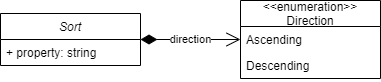

The diagram above was exported from draw.io. Its source (the exported page's mxGraphModel, read from the mxfile embedded in the PNG):
<mxGraphModel dx="794" dy="413" grid="1" gridSize="10" guides="1" tooltips="1" connect="1" arrows="1" fold="1" page="1" pageScale="1" pageWidth="827" pageHeight="1169" math="0" shadow="0">
  <root>
    <mxCell id="WIyWlLk6GJQsqaUBKTNV-0" />
    <mxCell id="WIyWlLk6GJQsqaUBKTNV-1" parent="WIyWlLk6GJQsqaUBKTNV-0" />
    <mxCell id="7Tzk65pItfvKkj1LDbwO-4" value="Sort" style="swimlane;fontStyle=2;childLayout=stackLayout;horizontal=1;startSize=26;fillColor=none;horizontalStack=0;resizeParent=1;resizeParentMax=0;resizeLast=0;collapsible=1;marginBottom=0;" parent="WIyWlLk6GJQsqaUBKTNV-1" vertex="1">
      <mxGeometry x="300" y="273" width="140" height="52" as="geometry" />
    </mxCell>
    <mxCell id="7Tzk65pItfvKkj1LDbwO-5" value="+ property: string" style="text;strokeColor=none;fillColor=none;align=left;verticalAlign=top;spacingLeft=4;spacingRight=4;overflow=hidden;rotatable=0;points=[[0,0.5],[1,0.5]];portConstraint=eastwest;" parent="7Tzk65pItfvKkj1LDbwO-4" vertex="1">
      <mxGeometry y="26" width="140" height="26" as="geometry" />
    </mxCell>
    <mxCell id="7Tzk65pItfvKkj1LDbwO-8" value="&lt;&lt;enumeration&gt;&gt;&#10;Direction" style="swimlane;fontStyle=0;childLayout=stackLayout;horizontal=1;startSize=26;fillColor=none;horizontalStack=0;resizeParent=1;resizeParentMax=0;resizeLast=0;collapsible=1;marginBottom=0;" parent="WIyWlLk6GJQsqaUBKTNV-1" vertex="1">
      <mxGeometry x="540" y="260" width="140" height="78" as="geometry" />
    </mxCell>
    <mxCell id="7Tzk65pItfvKkj1LDbwO-9" value="Ascending" style="text;strokeColor=none;fillColor=none;align=left;verticalAlign=top;spacingLeft=4;spacingRight=4;overflow=hidden;rotatable=0;points=[[0,0.5],[1,0.5]];portConstraint=eastwest;" parent="7Tzk65pItfvKkj1LDbwO-8" vertex="1">
      <mxGeometry y="26" width="140" height="26" as="geometry" />
    </mxCell>
    <mxCell id="7Tzk65pItfvKkj1LDbwO-13" value="Descending" style="text;strokeColor=none;fillColor=none;align=left;verticalAlign=top;spacingLeft=4;spacingRight=4;overflow=hidden;rotatable=0;points=[[0,0.5],[1,0.5]];portConstraint=eastwest;" parent="7Tzk65pItfvKkj1LDbwO-8" vertex="1">
      <mxGeometry y="52" width="140" height="26" as="geometry" />
    </mxCell>
    <mxCell id="7Tzk65pItfvKkj1LDbwO-16" value="direction" style="endArrow=open;html=1;endSize=12;startArrow=diamondThin;startSize=14;startFill=1;edgeStyle=orthogonalEdgeStyle;rounded=0;exitX=1;exitY=0.5;exitDx=0;exitDy=0;entryX=0;entryY=0.5;entryDx=0;entryDy=0;" parent="WIyWlLk6GJQsqaUBKTNV-1" source="7Tzk65pItfvKkj1LDbwO-4" target="7Tzk65pItfvKkj1LDbwO-8" edge="1">
      <mxGeometry relative="1" as="geometry">
        <mxPoint x="320" y="170" as="sourcePoint" />
        <mxPoint x="370" y="170" as="targetPoint" />
      </mxGeometry>
    </mxCell>
  </root>
</mxGraphModel>